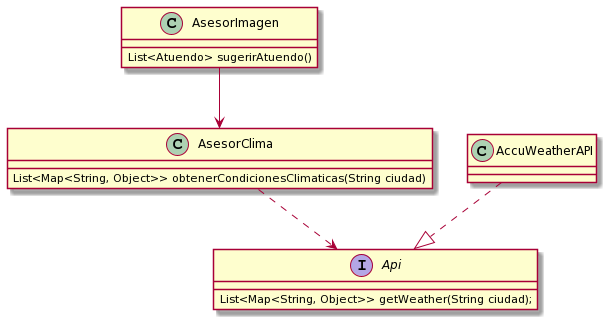

The diagram above was rendered by PlantUML. Its source (embedded in the PNG):
@startuml
AsesorImagen --> AsesorClima
AsesorClima ..> Api
AccuWeatherAPI ..|> Api
class AsesorImagen{

    List<Atuendo> sugerirAtuendo()
}

class AsesorClima{
    
    List<Map<String, Object>> obtenerCondicionesClimaticas(String ciudad)
}

Interface Api {
    List<Map<String, Object>> getWeather(String ciudad);
}
@enduml